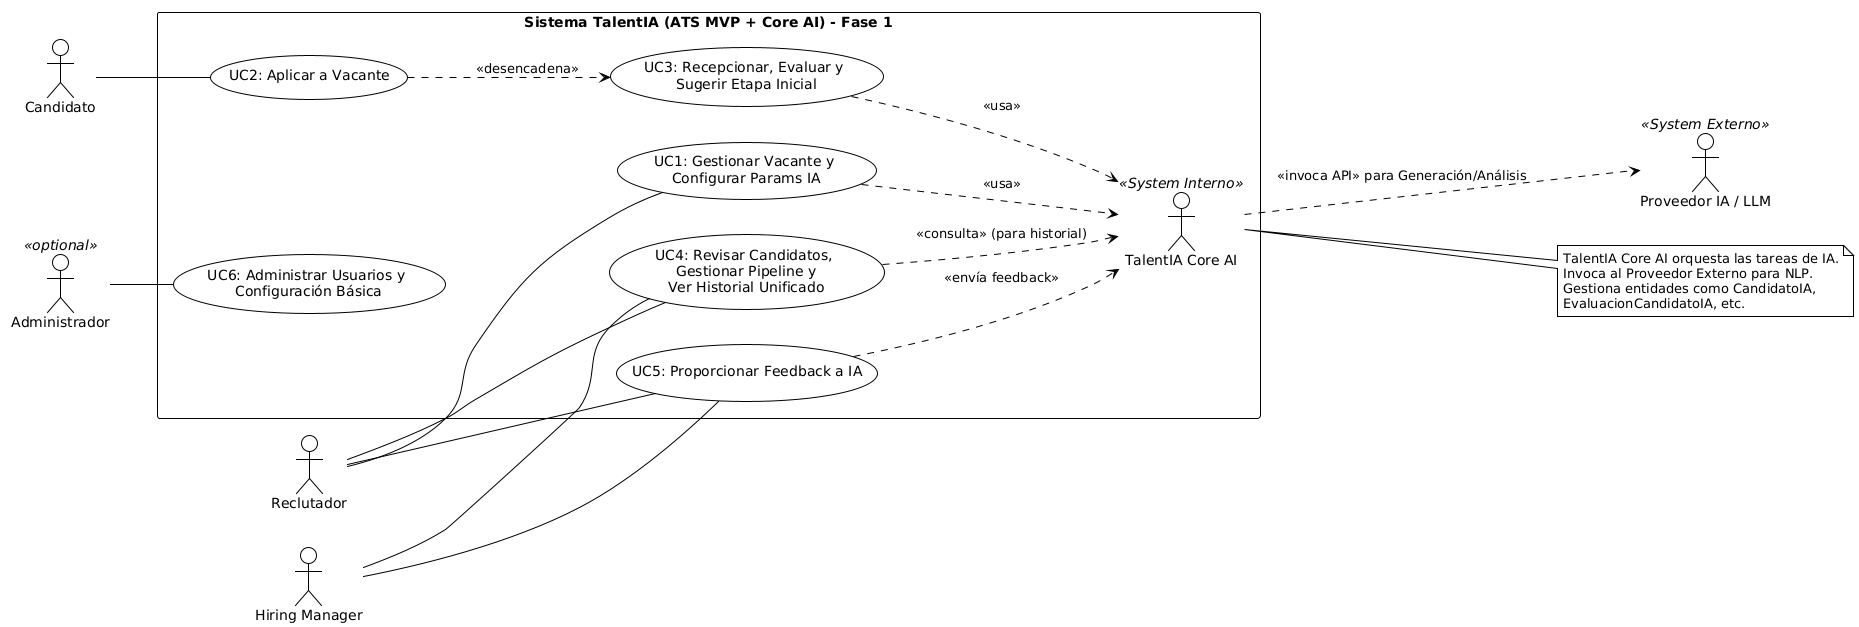

The diagram above was rendered by PlantUML. Its source (embedded in the PNG):
@startuml
!theme plain
left to right direction

' Actores Humanos
actor "Candidato" as C
actor "Reclutador" as R
actor "Hiring Manager" as HM
actor "Administrador" as Admin <<optional>>

' Actor Sistema Externo
actor "Proveedor IA / LLM" as LLM_Ext <<System Externo>>

' Sistema Principal (Boundary)
rectangle "Sistema TalentIA (ATS MVP + Core AI) - Fase 1" {

  ' Casos de Uso Principales (Títulos revisados)
  usecase "UC1: Gestionar Vacante y\n Configurar Params IA" as UC1
  usecase "UC2: Aplicar a Vacante" as UC2
  usecase "UC3: Recepcionar, Evaluar y\n Sugerir Etapa Inicial" as UC3
  usecase "UC4: Revisar Candidatos,\n Gestionar Pipeline y\n Ver Historial Unificado" as UC4
  usecase "UC5: Proporcionar Feedback a IA" as UC5
  usecase "UC6: Administrar Usuarios y\n Configuración Básica" as UC6

  ' Actor Sistema Interno (Representa los servicios de IA)
  actor "TalentIA Core AI" as TA_Core <<System Interno>>

}

' Relaciones Actores Humanos -> Casos de Uso
R -- UC1
R -- UC4
R -- UC5
HM -- UC4
HM -- UC5
C -- UC2
Admin -- UC6

' Interacciones con el sistema interno de IA (Dentro del Boundary)
UC1 ..> TA_Core : <<usa>>
UC3 ..> TA_Core : <<usa>>
UC4 ..> TA_Core : <<consulta>> (para historial)
UC5 ..> TA_Core : <<envía feedback>>

' Interacciones del Sistema Interno de IA con el Sistema Externo
TA_Core ..> LLM_Ext : <<invoca API>> para Generación/Análisis

' Flujos implícitos
UC2 ..> UC3 : <<desencadena>>

' Notas aclaratorias
note right of TA_Core
  TalentIA Core AI orquesta las tareas de IA.
  Invoca al Proveedor Externo para NLP.
  Gestiona entidades como CandidatoIA,
  EvaluacionCandidatoIA, etc.
end note
@enduml